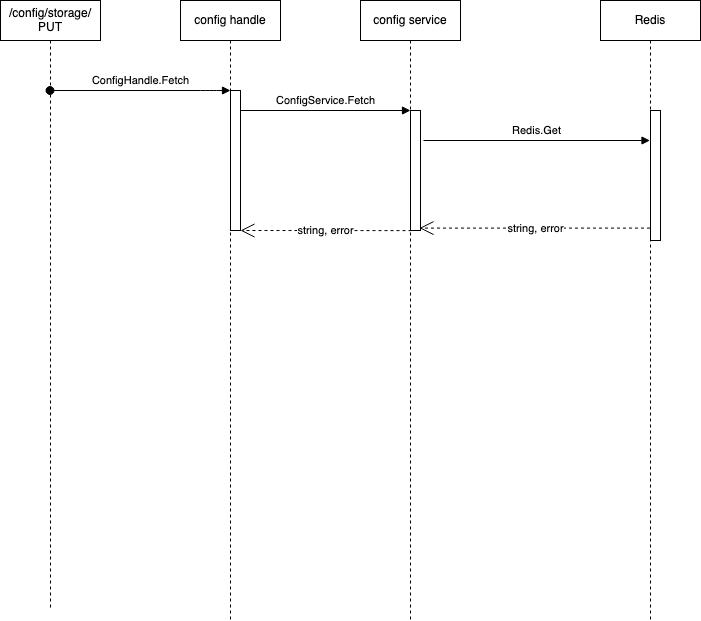

The diagram above was exported from draw.io. Its source (the exported page's mxGraphModel, read from the mxfile embedded in the PNG):
<mxGraphModel dx="1426" dy="780" grid="1" gridSize="10" guides="1" tooltips="1" connect="1" arrows="1" fold="1" page="1" pageScale="1" pageWidth="827" pageHeight="1169" math="0" shadow="0">
  <root>
    <mxCell id="0" />
    <mxCell id="1" parent="0" />
    <mxCell id="2" value="/config/storage/&lt;br&gt;PUT" style="shape=umlLifeline;perimeter=lifelinePerimeter;whiteSpace=wrap;html=1;container=1;collapsible=0;recursiveResize=0;outlineConnect=0;" vertex="1" parent="1">
      <mxGeometry x="120" y="90" width="100" height="610" as="geometry" />
    </mxCell>
    <mxCell id="3" value="config handle" style="shape=umlLifeline;perimeter=lifelinePerimeter;whiteSpace=wrap;html=1;container=1;collapsible=0;recursiveResize=0;outlineConnect=0;" vertex="1" parent="1">
      <mxGeometry x="300" y="90" width="100" height="620" as="geometry" />
    </mxCell>
    <mxCell id="4" value="" style="html=1;points=[];perimeter=orthogonalPerimeter;" vertex="1" parent="3">
      <mxGeometry x="50" y="90" width="10" height="140" as="geometry" />
    </mxCell>
    <mxCell id="5" value="config service" style="shape=umlLifeline;perimeter=lifelinePerimeter;whiteSpace=wrap;html=1;container=1;collapsible=0;recursiveResize=0;outlineConnect=0;" vertex="1" parent="1">
      <mxGeometry x="480" y="90" width="100" height="620" as="geometry" />
    </mxCell>
    <mxCell id="6" value="" style="html=1;points=[];perimeter=orthogonalPerimeter;" vertex="1" parent="5">
      <mxGeometry x="50" y="110" width="10" height="120" as="geometry" />
    </mxCell>
    <mxCell id="7" value="ConfigHandle.Fetch" style="html=1;verticalAlign=bottom;startArrow=oval;endArrow=block;startSize=8;" edge="1" source="2" target="4" parent="1">
      <mxGeometry relative="1" as="geometry">
        <mxPoint x="330" y="210" as="sourcePoint" />
        <Array as="points">
          <mxPoint x="330" y="180" />
        </Array>
      </mxGeometry>
    </mxCell>
    <mxCell id="8" value="ConfigService.Fetch" style="html=1;verticalAlign=bottom;endArrow=block;entryX=0;entryY=0;" edge="1" target="6" parent="1">
      <mxGeometry relative="1" as="geometry">
        <mxPoint x="360" y="200" as="sourcePoint" />
      </mxGeometry>
    </mxCell>
    <mxCell id="9" value="Redis.Get" style="html=1;verticalAlign=bottom;endArrow=block;" edge="1" target="12" parent="1">
      <mxGeometry relative="1" as="geometry">
        <mxPoint x="543" y="230" as="sourcePoint" />
        <mxPoint x="720" y="230.00000000000068" as="targetPoint" />
      </mxGeometry>
    </mxCell>
    <mxCell id="10" value="string, error" style="endArrow=open;endSize=12;dashed=1;html=1;entryX=0.9;entryY=0.98;entryDx=0;entryDy=0;entryPerimeter=0;" edge="1" source="12" target="6" parent="1">
      <mxGeometry width="160" relative="1" as="geometry">
        <mxPoint x="720" y="699.9200000000001" as="sourcePoint" />
        <mxPoint x="710" y="640" as="targetPoint" />
      </mxGeometry>
    </mxCell>
    <mxCell id="11" value="string, error" style="endArrow=open;endSize=12;dashed=1;html=1;exitX=0;exitY=0.979;exitDx=0;exitDy=0;exitPerimeter=0;" edge="1" parent="1">
      <mxGeometry width="160" relative="1" as="geometry">
        <mxPoint x="531" y="320.1200000000001" as="sourcePoint" />
        <mxPoint x="360" y="320" as="targetPoint" />
      </mxGeometry>
    </mxCell>
    <mxCell id="12" value="Redis" style="shape=umlLifeline;perimeter=lifelinePerimeter;whiteSpace=wrap;html=1;container=1;collapsible=0;recursiveResize=0;outlineConnect=0;" vertex="1" parent="1">
      <mxGeometry x="720" y="90" width="100" height="620" as="geometry" />
    </mxCell>
    <mxCell id="13" value="" style="html=1;points=[];perimeter=orthogonalPerimeter;" vertex="1" parent="12">
      <mxGeometry x="50" y="110" width="10" height="130" as="geometry" />
    </mxCell>
  </root>
</mxGraphModel>